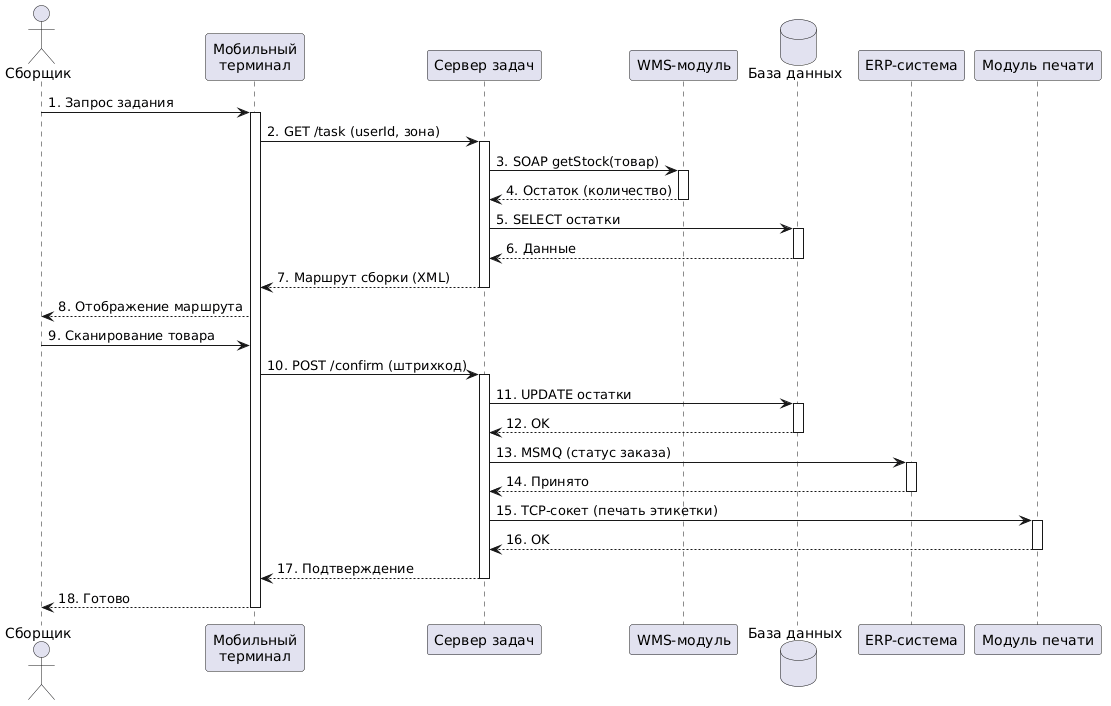

The diagram above was rendered by PlantUML. Its source (embedded in the PNG):
@startuml
actor "Сборщик" as Сборщик
participant "Мобильный\nтерминал" as Терминал
participant "Сервер задач" as Сервер
participant "WMS-модуль" as WMS
database "База данных" as БД
participant "ERP-система" as ERP
participant "Модуль печати" as Печать

Сборщик -> Терминал: 1. Запрос задания
activate Терминал

Терминал -> Сервер: 2. GET /task (userId, зона)
activate Сервер

Сервер -> WMS: 3. SOAP getStock(товар)
activate WMS
WMS --> Сервер: 4. Остаток (количество)
deactivate WMS

Сервер -> БД: 5. SELECT остатки
activate БД
БД --> Сервер: 6. Данные
deactivate БД

Сервер --> Терминал: 7. Маршрут сборки (XML)
deactivate Сервер

Терминал --> Сборщик: 8. Отображение маршрута

Сборщик -> Терминал: 9. Сканирование товара
Терминал -> Сервер: 10. POST /confirm (штрихкод)
activate Сервер

Сервер -> БД: 11. UPDATE остатки
activate БД
БД --> Сервер: 12. OK
deactivate БД

Сервер -> ERP: 13. MSMQ (статус заказа)
activate ERP
ERP --> Сервер: 14. Принято
deactivate ERP

Сервер -> Печать: 15. TCP-сокет (печать этикетки)
activate Печать
Печать --> Сервер: 16. OK
deactivate Печать

Сервер --> Терминал: 17. Подтверждение
deactivate Сервер

Терминал --> Сборщик: 18. Готово
deactivate Терминал
@enduml